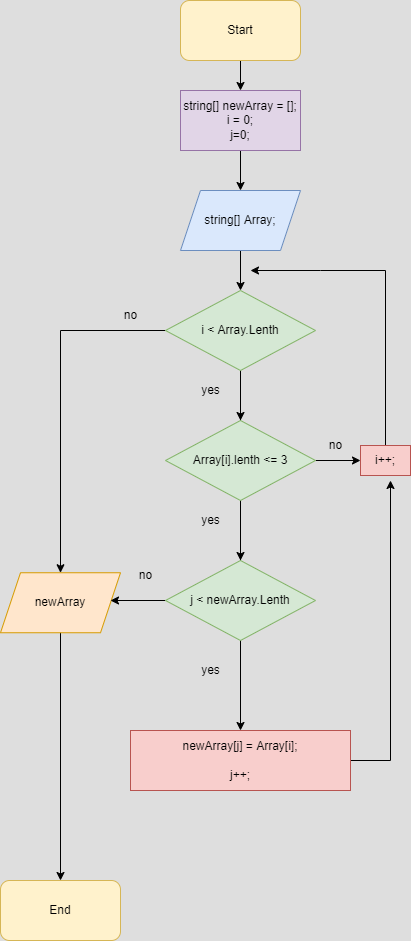

The diagram above was exported from draw.io. Its source (the exported page's mxGraphModel, read from the mxfile embedded in the PNG):
<mxGraphModel dx="944" dy="558" grid="1" gridSize="10" guides="1" tooltips="1" connect="1" arrows="1" fold="1" page="1" pageScale="1" pageWidth="827" pageHeight="1169" background="#DEDEDE" math="0" shadow="0">
  <root>
    <mxCell id="0" />
    <mxCell id="1" parent="0" />
    <mxCell id="1rbGZvvxGo93gy438vvK-25" value="" style="edgeStyle=orthogonalEdgeStyle;rounded=0;orthogonalLoop=1;jettySize=auto;html=1;" parent="1" source="1rbGZvvxGo93gy438vvK-14" target="1rbGZvvxGo93gy438vvK-21" edge="1">
      <mxGeometry relative="1" as="geometry" />
    </mxCell>
    <mxCell id="1rbGZvvxGo93gy438vvK-14" value="&lt;div&gt;string[] Array;&lt;/div&gt;" style="shape=parallelogram;perimeter=parallelogramPerimeter;whiteSpace=wrap;html=1;fixedSize=1;size=20;fillColor=#dae8fc;strokeColor=#6c8ebf;" parent="1" vertex="1">
      <mxGeometry x="340" y="270" width="120" height="60" as="geometry" />
    </mxCell>
    <mxCell id="3h9WixhhZxkgGersOLSt-24" style="edgeStyle=orthogonalEdgeStyle;rounded=0;orthogonalLoop=1;jettySize=auto;html=1;" parent="1" source="1rbGZvvxGo93gy438vvK-16" edge="1">
      <mxGeometry relative="1" as="geometry">
        <mxPoint x="550" y="560" as="targetPoint" />
      </mxGeometry>
    </mxCell>
    <mxCell id="1rbGZvvxGo93gy438vvK-16" value="&lt;div&gt;newArray[j] = Array[i];&lt;/div&gt;&lt;div&gt;&lt;br&gt;&lt;/div&gt;&lt;div&gt;j++;&lt;br&gt;&lt;/div&gt;" style="rounded=0;whiteSpace=wrap;html=1;fillColor=#f8cecc;strokeColor=#b85450;" parent="1" vertex="1">
      <mxGeometry x="290" y="810" width="220" height="60" as="geometry" />
    </mxCell>
    <mxCell id="1rbGZvvxGo93gy438vvK-17" value="" style="edgeStyle=orthogonalEdgeStyle;rounded=0;orthogonalLoop=1;jettySize=auto;html=1;" parent="1" source="1rbGZvvxGo93gy438vvK-18" target="1rbGZvvxGo93gy438vvK-19" edge="1">
      <mxGeometry relative="1" as="geometry" />
    </mxCell>
    <mxCell id="1rbGZvvxGo93gy438vvK-18" value="newArray" style="shape=parallelogram;perimeter=parallelogramPerimeter;whiteSpace=wrap;html=1;fixedSize=1;size=20;fillColor=#ffe6cc;strokeColor=#d79b00;" parent="1" vertex="1">
      <mxGeometry x="160" y="652.25" width="120" height="60" as="geometry" />
    </mxCell>
    <mxCell id="1rbGZvvxGo93gy438vvK-19" value="End" style="rounded=1;whiteSpace=wrap;html=1;fillColor=#fff2cc;strokeColor=#d6b656;" parent="1" vertex="1">
      <mxGeometry x="160" y="960" width="120" height="60" as="geometry" />
    </mxCell>
    <mxCell id="1rbGZvvxGo93gy438vvK-23" value="" style="edgeStyle=orthogonalEdgeStyle;rounded=0;orthogonalLoop=1;jettySize=auto;html=1;" parent="1" source="1rbGZvvxGo93gy438vvK-20" target="1rbGZvvxGo93gy438vvK-22" edge="1">
      <mxGeometry relative="1" as="geometry" />
    </mxCell>
    <mxCell id="1rbGZvvxGo93gy438vvK-20" value="Start" style="rounded=1;whiteSpace=wrap;html=1;fillColor=#fff2cc;strokeColor=#d6b656;" parent="1" vertex="1">
      <mxGeometry x="340" y="80" width="120" height="60" as="geometry" />
    </mxCell>
    <mxCell id="1rbGZvvxGo93gy438vvK-27" value="" style="edgeStyle=orthogonalEdgeStyle;rounded=0;orthogonalLoop=1;jettySize=auto;html=1;" parent="1" source="1rbGZvvxGo93gy438vvK-21" target="1rbGZvvxGo93gy438vvK-16" edge="1">
      <mxGeometry relative="1" as="geometry" />
    </mxCell>
    <mxCell id="1rbGZvvxGo93gy438vvK-34" value="" style="edgeStyle=orthogonalEdgeStyle;rounded=0;orthogonalLoop=1;jettySize=auto;html=1;entryX=0.5;entryY=0;entryDx=0;entryDy=0;" parent="1" source="1rbGZvvxGo93gy438vvK-21" target="1rbGZvvxGo93gy438vvK-18" edge="1">
      <mxGeometry relative="1" as="geometry">
        <mxPoint x="400" y="600" as="targetPoint" />
        <Array as="points">
          <mxPoint x="220" y="410" />
        </Array>
      </mxGeometry>
    </mxCell>
    <mxCell id="3h9WixhhZxkgGersOLSt-4" value="" style="edgeStyle=orthogonalEdgeStyle;rounded=0;orthogonalLoop=1;jettySize=auto;html=1;" parent="1" source="1rbGZvvxGo93gy438vvK-21" target="3h9WixhhZxkgGersOLSt-1" edge="1">
      <mxGeometry relative="1" as="geometry" />
    </mxCell>
    <mxCell id="1rbGZvvxGo93gy438vvK-21" value="i &amp;lt; Array.Lenth " style="rhombus;whiteSpace=wrap;html=1;fillColor=#d5e8d4;strokeColor=#82b366;" parent="1" vertex="1">
      <mxGeometry x="325" y="370" width="150" height="80" as="geometry" />
    </mxCell>
    <mxCell id="1rbGZvvxGo93gy438vvK-24" value="" style="edgeStyle=orthogonalEdgeStyle;rounded=0;orthogonalLoop=1;jettySize=auto;html=1;" parent="1" source="1rbGZvvxGo93gy438vvK-22" target="1rbGZvvxGo93gy438vvK-14" edge="1">
      <mxGeometry relative="1" as="geometry" />
    </mxCell>
    <mxCell id="1rbGZvvxGo93gy438vvK-22" value="&lt;div&gt;string[] newArray = [];&lt;/div&gt;&lt;div&gt;i = 0;&lt;/div&gt;&lt;div&gt;j=0;&lt;br&gt;&lt;/div&gt;" style="rounded=0;whiteSpace=wrap;html=1;fillColor=#e1d5e7;strokeColor=#9673a6;" parent="1" vertex="1">
      <mxGeometry x="340" y="170" width="120" height="60" as="geometry" />
    </mxCell>
    <mxCell id="1rbGZvvxGo93gy438vvK-28" value="yes" style="text;html=1;align=center;verticalAlign=middle;resizable=0;points=[];autosize=1;strokeColor=none;fillColor=none;" parent="1" vertex="1">
      <mxGeometry x="350" y="455" width="40" height="30" as="geometry" />
    </mxCell>
    <mxCell id="1rbGZvvxGo93gy438vvK-36" value="no" style="text;html=1;align=center;verticalAlign=middle;resizable=0;points=[];autosize=1;strokeColor=none;fillColor=none;" parent="1" vertex="1">
      <mxGeometry x="270" y="380" width="40" height="30" as="geometry" />
    </mxCell>
    <mxCell id="3h9WixhhZxkgGersOLSt-6" value="" style="edgeStyle=orthogonalEdgeStyle;rounded=0;orthogonalLoop=1;jettySize=auto;html=1;" parent="1" source="3h9WixhhZxkgGersOLSt-1" target="3h9WixhhZxkgGersOLSt-5" edge="1">
      <mxGeometry relative="1" as="geometry" />
    </mxCell>
    <mxCell id="3h9WixhhZxkgGersOLSt-21" value="" style="edgeStyle=orthogonalEdgeStyle;rounded=0;orthogonalLoop=1;jettySize=auto;html=1;" parent="1" source="3h9WixhhZxkgGersOLSt-1" target="3h9WixhhZxkgGersOLSt-19" edge="1">
      <mxGeometry relative="1" as="geometry" />
    </mxCell>
    <mxCell id="3h9WixhhZxkgGersOLSt-1" value="Array[i].lenth &amp;lt;= 3" style="rhombus;whiteSpace=wrap;html=1;fillColor=#d5e8d4;strokeColor=#82b366;" parent="1" vertex="1">
      <mxGeometry x="325" y="500" width="150" height="80" as="geometry" />
    </mxCell>
    <mxCell id="3h9WixhhZxkgGersOLSt-11" value="" style="edgeStyle=orthogonalEdgeStyle;rounded=0;orthogonalLoop=1;jettySize=auto;html=1;" parent="1" source="3h9WixhhZxkgGersOLSt-5" edge="1">
      <mxGeometry relative="1" as="geometry">
        <mxPoint x="270" y="680" as="targetPoint" />
      </mxGeometry>
    </mxCell>
    <mxCell id="3h9WixhhZxkgGersOLSt-5" value="j &amp;lt; newArray.Lenth " style="rhombus;whiteSpace=wrap;html=1;fillColor=#d5e8d4;strokeColor=#82b366;" parent="1" vertex="1">
      <mxGeometry x="325" y="640" width="150" height="80" as="geometry" />
    </mxCell>
    <mxCell id="3h9WixhhZxkgGersOLSt-7" value="yes" style="text;html=1;align=center;verticalAlign=middle;resizable=0;points=[];autosize=1;strokeColor=none;fillColor=none;" parent="1" vertex="1">
      <mxGeometry x="350" y="585" width="40" height="30" as="geometry" />
    </mxCell>
    <mxCell id="3h9WixhhZxkgGersOLSt-8" value="no" style="text;html=1;align=center;verticalAlign=middle;resizable=0;points=[];autosize=1;strokeColor=none;fillColor=none;" parent="1" vertex="1">
      <mxGeometry x="475" y="510" width="40" height="30" as="geometry" />
    </mxCell>
    <mxCell id="3h9WixhhZxkgGersOLSt-9" value="yes" style="text;html=1;align=center;verticalAlign=middle;resizable=0;points=[];autosize=1;strokeColor=none;fillColor=none;" parent="1" vertex="1">
      <mxGeometry x="350" y="734.5" width="40" height="30" as="geometry" />
    </mxCell>
    <mxCell id="3h9WixhhZxkgGersOLSt-14" value="no" style="text;html=1;align=center;verticalAlign=middle;resizable=0;points=[];autosize=1;strokeColor=none;fillColor=none;" parent="1" vertex="1">
      <mxGeometry x="285" y="640" width="40" height="30" as="geometry" />
    </mxCell>
    <mxCell id="3h9WixhhZxkgGersOLSt-22" style="edgeStyle=orthogonalEdgeStyle;rounded=0;orthogonalLoop=1;jettySize=auto;html=1;" parent="1" source="3h9WixhhZxkgGersOLSt-19" edge="1">
      <mxGeometry relative="1" as="geometry">
        <mxPoint x="410" y="350" as="targetPoint" />
        <Array as="points">
          <mxPoint x="545" y="350" />
          <mxPoint x="480" y="350" />
        </Array>
      </mxGeometry>
    </mxCell>
    <mxCell id="3h9WixhhZxkgGersOLSt-19" value="&lt;div&gt;i++;&lt;/div&gt;" style="rounded=0;whiteSpace=wrap;html=1;fillColor=#f8cecc;strokeColor=#b85450;" parent="1" vertex="1">
      <mxGeometry x="520" y="525" width="50" height="30" as="geometry" />
    </mxCell>
  </root>
</mxGraphModel>